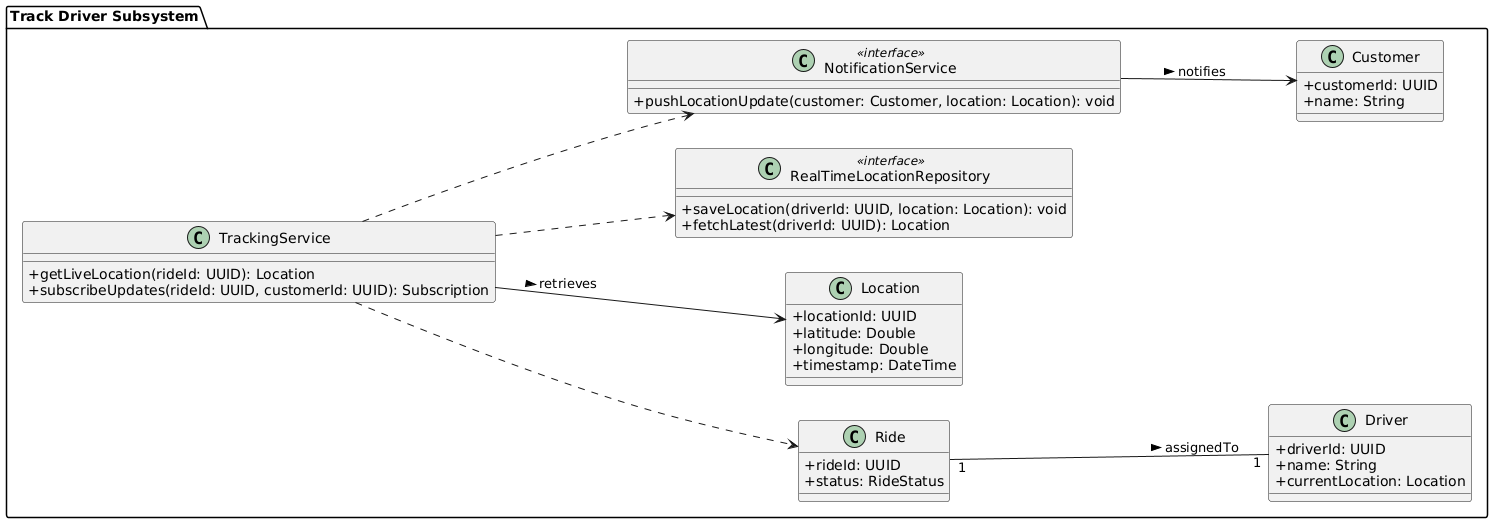

The diagram above was rendered by PlantUML. Its source (embedded in the PNG):
@startuml
left to right direction
skinparam classAttributeIconSize 0

package "Track Driver Subsystem" {
  
  class TrackingService {
    +getLiveLocation(rideId: UUID): Location
    +subscribeUpdates(rideId: UUID, customerId: UUID): Subscription
  }
  
  class Ride {
    +rideId: UUID
    +status: RideStatus
  }
  
  class Driver {
    +driverId: UUID
    +name: String
    +currentLocation: Location
  }
  
  class Customer {
    +customerId: UUID
    +name: String
  }
  
  class Location {
    +locationId: UUID
    +latitude: Double
    +longitude: Double
    +timestamp: DateTime
  }
  
  class RealTimeLocationRepository <<interface>> {
    +saveLocation(driverId: UUID, location: Location): void
    +fetchLatest(driverId: UUID): Location
  }
  
  class NotificationService <<interface>> {
    +pushLocationUpdate(customer: Customer, location: Location): void
  }
  
  TrackingService ..> Ride
  TrackingService ..> RealTimeLocationRepository
  TrackingService ..> NotificationService
  
  Ride "1" -- "1" Driver : assignedTo >
  TrackingService --> Location : retrieves >
  NotificationService --> Customer : notifies >
}
@enduml